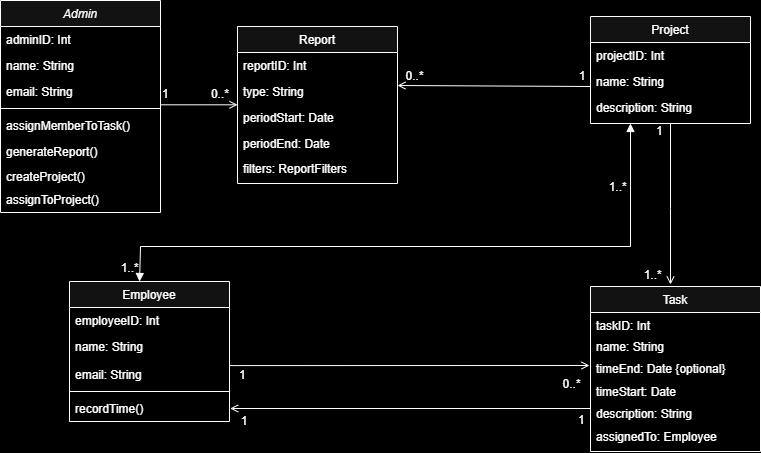

The diagram above was exported from draw.io. Its source (the exported page's mxGraphModel, read from the mxfile embedded in the PNG):
<mxGraphModel dx="985" dy="541" grid="0" gridSize="10" guides="1" tooltips="1" connect="1" arrows="1" fold="1" page="1" pageScale="1" pageWidth="827" pageHeight="1169" background="light-dark(#FFFFFF,#000000)" math="0" shadow="0">
  <root>
    <mxCell id="WIyWlLk6GJQsqaUBKTNV-0" />
    <mxCell id="WIyWlLk6GJQsqaUBKTNV-1" parent="WIyWlLk6GJQsqaUBKTNV-0" />
    <mxCell id="zkfFHV4jXpPFQw0GAbJ--0" value="Admin" style="swimlane;fontStyle=2;align=center;verticalAlign=top;childLayout=stackLayout;horizontal=1;startSize=26;horizontalStack=0;resizeParent=1;resizeLast=0;collapsible=1;marginBottom=0;rounded=0;shadow=0;strokeWidth=1;" parent="WIyWlLk6GJQsqaUBKTNV-1" vertex="1">
      <mxGeometry x="20" y="94" width="160" height="212" as="geometry">
        <mxRectangle x="230" y="140" width="160" height="26" as="alternateBounds" />
      </mxGeometry>
    </mxCell>
    <mxCell id="zkfFHV4jXpPFQw0GAbJ--1" value="adminID: Int" style="text;align=left;verticalAlign=top;spacingLeft=4;spacingRight=4;overflow=hidden;rotatable=0;points=[[0,0.5],[1,0.5]];portConstraint=eastwest;" parent="zkfFHV4jXpPFQw0GAbJ--0" vertex="1">
      <mxGeometry y="26" width="160" height="26" as="geometry" />
    </mxCell>
    <mxCell id="zkfFHV4jXpPFQw0GAbJ--2" value="name: String" style="text;align=left;verticalAlign=top;spacingLeft=4;spacingRight=4;overflow=hidden;rotatable=0;points=[[0,0.5],[1,0.5]];portConstraint=eastwest;rounded=0;shadow=0;html=0;" parent="zkfFHV4jXpPFQw0GAbJ--0" vertex="1">
      <mxGeometry y="52" width="160" height="26" as="geometry" />
    </mxCell>
    <mxCell id="zkfFHV4jXpPFQw0GAbJ--3" value="email: String" style="text;align=left;verticalAlign=top;spacingLeft=4;spacingRight=4;overflow=hidden;rotatable=0;points=[[0,0.5],[1,0.5]];portConstraint=eastwest;rounded=0;shadow=0;html=0;" parent="zkfFHV4jXpPFQw0GAbJ--0" vertex="1">
      <mxGeometry y="78" width="160" height="26" as="geometry" />
    </mxCell>
    <mxCell id="zkfFHV4jXpPFQw0GAbJ--4" value="" style="line;html=1;strokeWidth=1;align=left;verticalAlign=middle;spacingTop=-1;spacingLeft=3;spacingRight=3;rotatable=0;labelPosition=right;points=[];portConstraint=eastwest;" parent="zkfFHV4jXpPFQw0GAbJ--0" vertex="1">
      <mxGeometry y="104" width="160" height="8" as="geometry" />
    </mxCell>
    <mxCell id="zkfFHV4jXpPFQw0GAbJ--5" value="assignMemberToTask()" style="text;align=left;verticalAlign=top;spacingLeft=4;spacingRight=4;overflow=hidden;rotatable=0;points=[[0,0.5],[1,0.5]];portConstraint=eastwest;" parent="zkfFHV4jXpPFQw0GAbJ--0" vertex="1">
      <mxGeometry y="112" width="160" height="26" as="geometry" />
    </mxCell>
    <mxCell id="zkfFHV4jXpPFQw0GAbJ--25" value="generateReport()" style="text;align=left;verticalAlign=top;spacingLeft=4;spacingRight=4;overflow=hidden;rotatable=0;points=[[0,0.5],[1,0.5]];portConstraint=eastwest;" parent="zkfFHV4jXpPFQw0GAbJ--0" vertex="1">
      <mxGeometry y="138" width="160" height="25" as="geometry" />
    </mxCell>
    <mxCell id="EMUcNVgs_sWb5hfiZKdV-4" value="createProject()" style="text;align=left;verticalAlign=top;spacingLeft=4;spacingRight=4;overflow=hidden;rotatable=0;points=[[0,0.5],[1,0.5]];portConstraint=eastwest;" vertex="1" parent="zkfFHV4jXpPFQw0GAbJ--0">
      <mxGeometry y="163" width="160" height="23" as="geometry" />
    </mxCell>
    <mxCell id="EMUcNVgs_sWb5hfiZKdV-5" value="assignToProject()" style="text;align=left;verticalAlign=top;spacingLeft=4;spacingRight=4;overflow=hidden;rotatable=0;points=[[0,0.5],[1,0.5]];portConstraint=eastwest;" vertex="1" parent="zkfFHV4jXpPFQw0GAbJ--0">
      <mxGeometry y="186" width="160" height="26" as="geometry" />
    </mxCell>
    <mxCell id="zkfFHV4jXpPFQw0GAbJ--6" value="Employee" style="swimlane;fontStyle=0;align=center;verticalAlign=top;childLayout=stackLayout;horizontal=1;startSize=26;horizontalStack=0;resizeParent=1;resizeLast=0;collapsible=1;marginBottom=0;rounded=0;shadow=0;strokeWidth=1;" parent="WIyWlLk6GJQsqaUBKTNV-1" vertex="1">
      <mxGeometry x="89" y="375" width="160" height="140" as="geometry">
        <mxRectangle x="130" y="380" width="160" height="26" as="alternateBounds" />
      </mxGeometry>
    </mxCell>
    <mxCell id="zkfFHV4jXpPFQw0GAbJ--7" value="employeeID: Int" style="text;align=left;verticalAlign=top;spacingLeft=4;spacingRight=4;overflow=hidden;rotatable=0;points=[[0,0.5],[1,0.5]];portConstraint=eastwest;" parent="zkfFHV4jXpPFQw0GAbJ--6" vertex="1">
      <mxGeometry y="26" width="160" height="26" as="geometry" />
    </mxCell>
    <mxCell id="zkfFHV4jXpPFQw0GAbJ--8" value="name: String" style="text;align=left;verticalAlign=top;spacingLeft=4;spacingRight=4;overflow=hidden;rotatable=0;points=[[0,0.5],[1,0.5]];portConstraint=eastwest;rounded=0;shadow=0;html=0;" parent="zkfFHV4jXpPFQw0GAbJ--6" vertex="1">
      <mxGeometry y="52" width="160" height="28" as="geometry" />
    </mxCell>
    <mxCell id="DKW3EdijPoc5QyBxNEM6-2" value="email: String" style="text;align=left;verticalAlign=top;spacingLeft=4;spacingRight=4;overflow=hidden;rotatable=0;points=[[0,0.5],[1,0.5]];portConstraint=eastwest;rounded=0;shadow=0;html=0;" parent="zkfFHV4jXpPFQw0GAbJ--6" vertex="1">
      <mxGeometry y="80" width="160" height="26" as="geometry" />
    </mxCell>
    <mxCell id="zkfFHV4jXpPFQw0GAbJ--9" value="" style="line;html=1;strokeWidth=1;align=left;verticalAlign=middle;spacingTop=-1;spacingLeft=3;spacingRight=3;rotatable=0;labelPosition=right;points=[];portConstraint=eastwest;" parent="zkfFHV4jXpPFQw0GAbJ--6" vertex="1">
      <mxGeometry y="106" width="160" height="8" as="geometry" />
    </mxCell>
    <mxCell id="zkfFHV4jXpPFQw0GAbJ--10" value="recordTime()" style="text;align=left;verticalAlign=top;spacingLeft=4;spacingRight=4;overflow=hidden;rotatable=0;points=[[0,0.5],[1,0.5]];portConstraint=eastwest;fontStyle=0" parent="zkfFHV4jXpPFQw0GAbJ--6" vertex="1">
      <mxGeometry y="114" width="160" height="22" as="geometry" />
    </mxCell>
    <mxCell id="zkfFHV4jXpPFQw0GAbJ--17" value="Report" style="swimlane;fontStyle=0;align=center;verticalAlign=top;childLayout=stackLayout;horizontal=1;startSize=26;horizontalStack=0;resizeParent=1;resizeLast=0;collapsible=1;marginBottom=0;rounded=0;shadow=0;strokeWidth=1;" parent="WIyWlLk6GJQsqaUBKTNV-1" vertex="1">
      <mxGeometry x="257" y="120" width="160" height="157" as="geometry">
        <mxRectangle x="550" y="140" width="160" height="26" as="alternateBounds" />
      </mxGeometry>
    </mxCell>
    <mxCell id="zkfFHV4jXpPFQw0GAbJ--18" value="reportID: Int" style="text;align=left;verticalAlign=top;spacingLeft=4;spacingRight=4;overflow=hidden;rotatable=0;points=[[0,0.5],[1,0.5]];portConstraint=eastwest;" parent="zkfFHV4jXpPFQw0GAbJ--17" vertex="1">
      <mxGeometry y="26" width="160" height="26" as="geometry" />
    </mxCell>
    <mxCell id="zkfFHV4jXpPFQw0GAbJ--19" value="type: String" style="text;align=left;verticalAlign=top;spacingLeft=4;spacingRight=4;overflow=hidden;rotatable=0;points=[[0,0.5],[1,0.5]];portConstraint=eastwest;rounded=0;shadow=0;html=0;" parent="zkfFHV4jXpPFQw0GAbJ--17" vertex="1">
      <mxGeometry y="52" width="160" height="26" as="geometry" />
    </mxCell>
    <mxCell id="zkfFHV4jXpPFQw0GAbJ--21" value="periodStart: Date" style="text;align=left;verticalAlign=top;spacingLeft=4;spacingRight=4;overflow=hidden;rotatable=0;points=[[0,0.5],[1,0.5]];portConstraint=eastwest;rounded=0;shadow=0;html=0;" parent="zkfFHV4jXpPFQw0GAbJ--17" vertex="1">
      <mxGeometry y="78" width="160" height="26" as="geometry" />
    </mxCell>
    <mxCell id="zkfFHV4jXpPFQw0GAbJ--22" value="periodEnd: Date" style="text;align=left;verticalAlign=top;spacingLeft=4;spacingRight=4;overflow=hidden;rotatable=0;points=[[0,0.5],[1,0.5]];portConstraint=eastwest;rounded=0;shadow=0;html=0;" parent="zkfFHV4jXpPFQw0GAbJ--17" vertex="1">
      <mxGeometry y="104" width="160" height="25" as="geometry" />
    </mxCell>
    <mxCell id="EMUcNVgs_sWb5hfiZKdV-13" value="filters: ReportFilters" style="text;align=left;verticalAlign=top;spacingLeft=4;spacingRight=4;overflow=hidden;rotatable=0;points=[[0,0.5],[1,0.5]];portConstraint=eastwest;rounded=0;shadow=0;html=0;" vertex="1" parent="zkfFHV4jXpPFQw0GAbJ--17">
      <mxGeometry y="129" width="160" height="25" as="geometry" />
    </mxCell>
    <mxCell id="zkfFHV4jXpPFQw0GAbJ--26" value="" style="endArrow=open;shadow=0;strokeWidth=1;rounded=0;curved=0;endFill=1;edgeStyle=elbowEdgeStyle;elbow=vertical;" parent="WIyWlLk6GJQsqaUBKTNV-1" source="zkfFHV4jXpPFQw0GAbJ--0" target="zkfFHV4jXpPFQw0GAbJ--17" edge="1">
      <mxGeometry x="0.5" y="41" relative="1" as="geometry">
        <mxPoint x="380" y="192" as="sourcePoint" />
        <mxPoint x="540" y="192" as="targetPoint" />
        <mxPoint x="-40" y="32" as="offset" />
      </mxGeometry>
    </mxCell>
    <mxCell id="zkfFHV4jXpPFQw0GAbJ--27" value="1" style="resizable=0;align=left;verticalAlign=bottom;labelBackgroundColor=none;fontSize=12;" parent="zkfFHV4jXpPFQw0GAbJ--26" connectable="0" vertex="1">
      <mxGeometry x="-1" relative="1" as="geometry">
        <mxPoint y="-2" as="offset" />
      </mxGeometry>
    </mxCell>
    <mxCell id="zkfFHV4jXpPFQw0GAbJ--28" value="0..*" style="resizable=0;align=right;verticalAlign=bottom;labelBackgroundColor=none;fontSize=12;" parent="zkfFHV4jXpPFQw0GAbJ--26" connectable="0" vertex="1">
      <mxGeometry x="1" relative="1" as="geometry">
        <mxPoint x="-7" y="-2" as="offset" />
      </mxGeometry>
    </mxCell>
    <mxCell id="DKW3EdijPoc5QyBxNEM6-7" value="Project" style="swimlane;fontStyle=0;align=center;verticalAlign=top;childLayout=stackLayout;horizontal=1;startSize=26;horizontalStack=0;resizeParent=1;resizeLast=0;collapsible=1;marginBottom=0;rounded=0;shadow=0;strokeWidth=1;" parent="WIyWlLk6GJQsqaUBKTNV-1" vertex="1">
      <mxGeometry x="610" y="110" width="160" height="107" as="geometry">
        <mxRectangle x="550" y="140" width="160" height="26" as="alternateBounds" />
      </mxGeometry>
    </mxCell>
    <mxCell id="DKW3EdijPoc5QyBxNEM6-8" value="projectID: Int" style="text;align=left;verticalAlign=top;spacingLeft=4;spacingRight=4;overflow=hidden;rotatable=0;points=[[0,0.5],[1,0.5]];portConstraint=eastwest;" parent="DKW3EdijPoc5QyBxNEM6-7" vertex="1">
      <mxGeometry y="26" width="160" height="26" as="geometry" />
    </mxCell>
    <mxCell id="DKW3EdijPoc5QyBxNEM6-9" value="name: String" style="text;align=left;verticalAlign=top;spacingLeft=4;spacingRight=4;overflow=hidden;rotatable=0;points=[[0,0.5],[1,0.5]];portConstraint=eastwest;rounded=0;shadow=0;html=0;" parent="DKW3EdijPoc5QyBxNEM6-7" vertex="1">
      <mxGeometry y="52" width="160" height="26" as="geometry" />
    </mxCell>
    <mxCell id="DKW3EdijPoc5QyBxNEM6-10" value="description: String" style="text;align=left;verticalAlign=top;spacingLeft=4;spacingRight=4;overflow=hidden;rotatable=0;points=[[0,0.5],[1,0.5]];portConstraint=eastwest;rounded=0;shadow=0;html=0;" parent="DKW3EdijPoc5QyBxNEM6-7" vertex="1">
      <mxGeometry y="78" width="160" height="18" as="geometry" />
    </mxCell>
    <mxCell id="DKW3EdijPoc5QyBxNEM6-15" value="Task" style="swimlane;fontStyle=0;align=center;verticalAlign=top;childLayout=stackLayout;horizontal=1;startSize=26;horizontalStack=0;resizeParent=1;resizeLast=0;collapsible=1;marginBottom=0;rounded=0;shadow=0;strokeWidth=1;" parent="WIyWlLk6GJQsqaUBKTNV-1" vertex="1">
      <mxGeometry x="610" y="380" width="170" height="165" as="geometry">
        <mxRectangle x="550" y="140" width="160" height="26" as="alternateBounds" />
      </mxGeometry>
    </mxCell>
    <mxCell id="DKW3EdijPoc5QyBxNEM6-16" value="taskID: Int" style="text;align=left;verticalAlign=top;spacingLeft=4;spacingRight=4;overflow=hidden;rotatable=0;points=[[0,0.5],[1,0.5]];portConstraint=eastwest;" parent="DKW3EdijPoc5QyBxNEM6-15" vertex="1">
      <mxGeometry y="26" width="170" height="21" as="geometry" />
    </mxCell>
    <mxCell id="DKW3EdijPoc5QyBxNEM6-17" value="name: String" style="text;align=left;verticalAlign=top;spacingLeft=4;spacingRight=4;overflow=hidden;rotatable=0;points=[[0,0.5],[1,0.5]];portConstraint=eastwest;rounded=0;shadow=0;html=0;" parent="DKW3EdijPoc5QyBxNEM6-15" vertex="1">
      <mxGeometry y="47" width="170" height="22" as="geometry" />
    </mxCell>
    <mxCell id="DKW3EdijPoc5QyBxNEM6-5" value="timeEnd: Date {optional}" style="text;align=left;verticalAlign=top;spacingLeft=4;spacingRight=4;overflow=hidden;rotatable=0;points=[[0,0.5],[1,0.5]];portConstraint=eastwest;" parent="DKW3EdijPoc5QyBxNEM6-15" vertex="1">
      <mxGeometry y="69" width="170" height="23" as="geometry" />
    </mxCell>
    <mxCell id="DKW3EdijPoc5QyBxNEM6-4" value="timeStart: Date" style="text;align=left;verticalAlign=top;spacingLeft=4;spacingRight=4;overflow=hidden;rotatable=0;points=[[0,0.5],[1,0.5]];portConstraint=eastwest;" parent="DKW3EdijPoc5QyBxNEM6-15" vertex="1">
      <mxGeometry y="92" width="170" height="22" as="geometry" />
    </mxCell>
    <mxCell id="DKW3EdijPoc5QyBxNEM6-18" value="description: String" style="text;align=left;verticalAlign=top;spacingLeft=4;spacingRight=4;overflow=hidden;rotatable=0;points=[[0,0.5],[1,0.5]];portConstraint=eastwest;rounded=0;shadow=0;html=0;" parent="DKW3EdijPoc5QyBxNEM6-15" vertex="1">
      <mxGeometry y="114" width="170" height="23" as="geometry" />
    </mxCell>
    <mxCell id="DKW3EdijPoc5QyBxNEM6-20" value="assignedTo: Employee" style="text;align=left;verticalAlign=top;spacingLeft=4;spacingRight=4;overflow=hidden;rotatable=0;points=[[0,0.5],[1,0.5]];portConstraint=eastwest;rounded=0;shadow=0;html=0;" parent="DKW3EdijPoc5QyBxNEM6-15" vertex="1">
      <mxGeometry y="137" width="170" height="25" as="geometry" />
    </mxCell>
    <mxCell id="DKW3EdijPoc5QyBxNEM6-28" value="" style="endArrow=open;shadow=0;strokeWidth=1;rounded=0;curved=0;endFill=1;edgeStyle=elbowEdgeStyle;elbow=vertical;exitX=0.5;exitY=1;exitDx=0;exitDy=0;" parent="WIyWlLk6GJQsqaUBKTNV-1" source="DKW3EdijPoc5QyBxNEM6-7" edge="1">
      <mxGeometry x="0.5" y="41" relative="1" as="geometry">
        <mxPoint x="690" y="263" as="sourcePoint" />
        <mxPoint x="690" y="378" as="targetPoint" />
        <mxPoint x="-40" y="32" as="offset" />
        <Array as="points">
          <mxPoint x="690" y="302" />
        </Array>
      </mxGeometry>
    </mxCell>
    <mxCell id="DKW3EdijPoc5QyBxNEM6-29" value="1" style="resizable=0;align=left;verticalAlign=bottom;labelBackgroundColor=none;fontSize=12;" parent="DKW3EdijPoc5QyBxNEM6-28" connectable="0" vertex="1">
      <mxGeometry x="-1" relative="1" as="geometry">
        <mxPoint x="-16" y="16" as="offset" />
      </mxGeometry>
    </mxCell>
    <mxCell id="DKW3EdijPoc5QyBxNEM6-30" value="1..*" style="resizable=0;align=right;verticalAlign=bottom;labelBackgroundColor=none;fontSize=12;" parent="DKW3EdijPoc5QyBxNEM6-28" connectable="0" vertex="1">
      <mxGeometry x="1" relative="1" as="geometry">
        <mxPoint x="-7" as="offset" />
      </mxGeometry>
    </mxCell>
    <mxCell id="DKW3EdijPoc5QyBxNEM6-31" value="" style="endArrow=open;shadow=0;strokeWidth=1;rounded=0;curved=0;endFill=1;edgeStyle=elbowEdgeStyle;elbow=vertical;exitX=1.004;exitY=0.468;exitDx=0;exitDy=0;exitPerimeter=0;" parent="WIyWlLk6GJQsqaUBKTNV-1" edge="1">
      <mxGeometry x="0.5" y="41" relative="1" as="geometry">
        <mxPoint x="249.0000000000001" y="459.10400000000004" as="sourcePoint" />
        <mxPoint x="609" y="459" as="targetPoint" />
        <mxPoint x="-40" y="32" as="offset" />
        <Array as="points">
          <mxPoint x="252.36" y="459" />
        </Array>
      </mxGeometry>
    </mxCell>
    <mxCell id="DKW3EdijPoc5QyBxNEM6-32" value="1" style="resizable=0;align=left;verticalAlign=bottom;labelBackgroundColor=none;fontSize=12;" parent="DKW3EdijPoc5QyBxNEM6-31" connectable="0" vertex="1">
      <mxGeometry x="-1" relative="1" as="geometry">
        <mxPoint x="8" y="18" as="offset" />
      </mxGeometry>
    </mxCell>
    <mxCell id="DKW3EdijPoc5QyBxNEM6-33" value="0..*" style="resizable=0;align=right;verticalAlign=bottom;labelBackgroundColor=none;fontSize=12;" parent="DKW3EdijPoc5QyBxNEM6-31" connectable="0" vertex="1">
      <mxGeometry x="1" relative="1" as="geometry">
        <mxPoint x="-7" y="27" as="offset" />
      </mxGeometry>
    </mxCell>
    <mxCell id="DKW3EdijPoc5QyBxNEM6-34" value="" style="endArrow=open;shadow=0;strokeWidth=1;rounded=0;curved=0;endFill=1;edgeStyle=elbowEdgeStyle;elbow=vertical;exitX=0;exitY=0.5;exitDx=0;exitDy=0;entryX=1.004;entryY=0.636;entryDx=0;entryDy=0;entryPerimeter=0;" parent="WIyWlLk6GJQsqaUBKTNV-1" source="DKW3EdijPoc5QyBxNEM6-18" target="zkfFHV4jXpPFQw0GAbJ--10" edge="1">
      <mxGeometry x="0.5" y="41" relative="1" as="geometry">
        <mxPoint x="566" y="520" as="sourcePoint" />
        <mxPoint x="258" y="487" as="targetPoint" />
        <mxPoint x="-40" y="32" as="offset" />
        <Array as="points">
          <mxPoint x="374" y="502" />
        </Array>
      </mxGeometry>
    </mxCell>
    <mxCell id="DKW3EdijPoc5QyBxNEM6-35" value="1" style="resizable=0;align=left;verticalAlign=bottom;labelBackgroundColor=none;fontSize=12;" parent="DKW3EdijPoc5QyBxNEM6-34" connectable="0" vertex="1">
      <mxGeometry x="-1" relative="1" as="geometry">
        <mxPoint x="-14" y="17" as="offset" />
      </mxGeometry>
    </mxCell>
    <mxCell id="DKW3EdijPoc5QyBxNEM6-36" value="1" style="resizable=0;align=right;verticalAlign=bottom;labelBackgroundColor=none;fontSize=12;" parent="DKW3EdijPoc5QyBxNEM6-34" connectable="0" vertex="1">
      <mxGeometry x="1" relative="1" as="geometry">
        <mxPoint x="19" y="20" as="offset" />
      </mxGeometry>
    </mxCell>
    <mxCell id="DKW3EdijPoc5QyBxNEM6-50" value="" style="endArrow=block;startArrow=block;endFill=1;startFill=1;html=1;rounded=0;exitX=0.438;exitY=0;exitDx=0;exitDy=0;exitPerimeter=0;entryX=0.25;entryY=1;entryDx=0;entryDy=0;" parent="WIyWlLk6GJQsqaUBKTNV-1" source="zkfFHV4jXpPFQw0GAbJ--6" target="DKW3EdijPoc5QyBxNEM6-7" edge="1">
      <mxGeometry width="160" relative="1" as="geometry">
        <mxPoint x="150" y="350" as="sourcePoint" />
        <mxPoint x="647" y="266" as="targetPoint" />
        <Array as="points">
          <mxPoint x="160" y="340" />
          <mxPoint x="650" y="340" />
        </Array>
      </mxGeometry>
    </mxCell>
    <mxCell id="DKW3EdijPoc5QyBxNEM6-51" value="1..*" style="resizable=0;align=right;verticalAlign=bottom;labelBackgroundColor=none;fontSize=12;" parent="WIyWlLk6GJQsqaUBKTNV-1" connectable="0" vertex="1">
      <mxGeometry x="160" y="370" as="geometry" />
    </mxCell>
    <mxCell id="DKW3EdijPoc5QyBxNEM6-52" value="1..*" style="resizable=0;align=right;verticalAlign=bottom;labelBackgroundColor=none;fontSize=12;" parent="WIyWlLk6GJQsqaUBKTNV-1" connectable="0" vertex="1">
      <mxGeometry x="648" y="289" as="geometry" />
    </mxCell>
    <mxCell id="DKW3EdijPoc5QyBxNEM6-54" value="" style="endArrow=open;shadow=0;strokeWidth=1;rounded=0;curved=0;endFill=1;edgeStyle=elbowEdgeStyle;elbow=vertical;exitX=-0.002;exitY=0.692;exitDx=0;exitDy=0;exitPerimeter=0;" edge="1" parent="WIyWlLk6GJQsqaUBKTNV-1" source="DKW3EdijPoc5QyBxNEM6-9">
      <mxGeometry x="0.5" y="41" relative="1" as="geometry">
        <mxPoint x="603.96" y="235" as="sourcePoint" />
        <mxPoint x="417" y="179" as="targetPoint" />
        <mxPoint x="-40" y="32" as="offset" />
        <Array as="points">
          <mxPoint x="512.96" y="179" />
        </Array>
      </mxGeometry>
    </mxCell>
    <mxCell id="DKW3EdijPoc5QyBxNEM6-55" value="1" style="resizable=0;align=left;verticalAlign=bottom;labelBackgroundColor=none;fontSize=12;" connectable="0" vertex="1" parent="DKW3EdijPoc5QyBxNEM6-54">
      <mxGeometry x="-1" relative="1" as="geometry">
        <mxPoint x="-13" y="-2" as="offset" />
      </mxGeometry>
    </mxCell>
    <mxCell id="DKW3EdijPoc5QyBxNEM6-56" value="0..*" style="resizable=0;align=right;verticalAlign=bottom;labelBackgroundColor=none;fontSize=12;" connectable="0" vertex="1" parent="DKW3EdijPoc5QyBxNEM6-54">
      <mxGeometry x="1" relative="1" as="geometry">
        <mxPoint x="28" y="-1" as="offset" />
      </mxGeometry>
    </mxCell>
  </root>
</mxGraphModel>